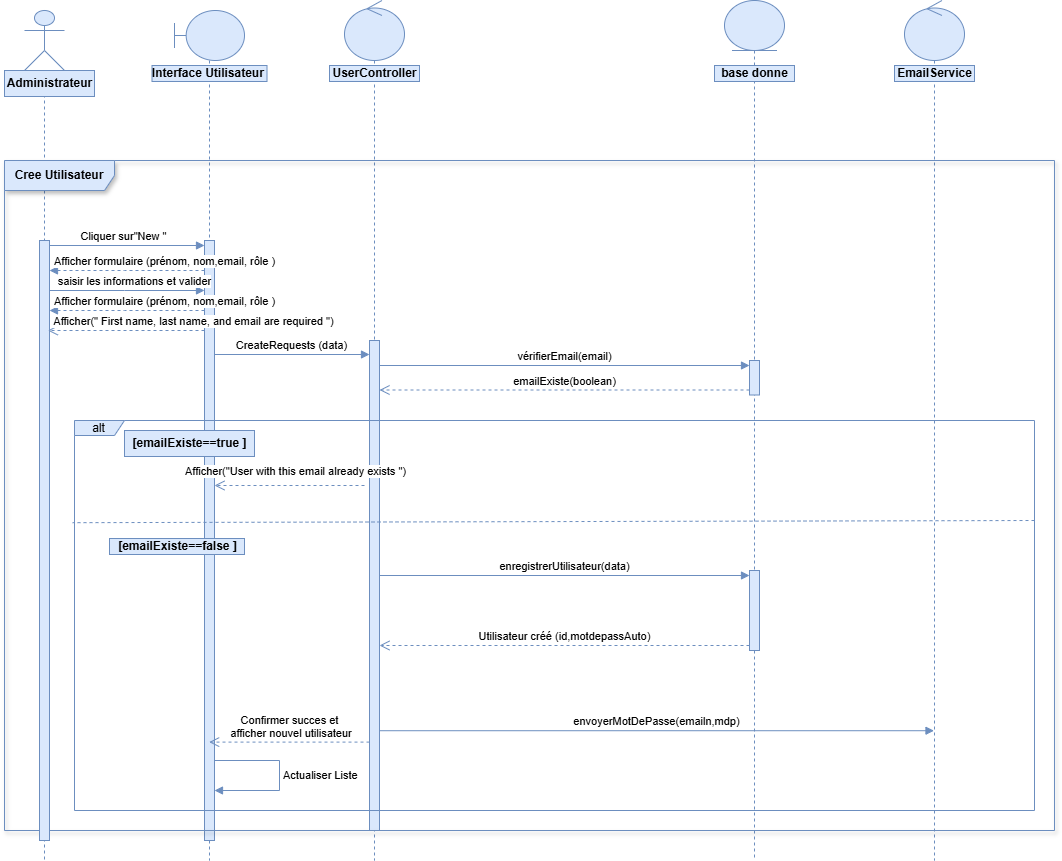

The diagram above was exported from draw.io. Its source (the exported page's mxGraphModel, read from the mxfile embedded in the PNG):
<mxGraphModel dx="1355" dy="816" grid="1" gridSize="10" guides="1" tooltips="1" connect="1" arrows="1" fold="1" page="1" pageScale="1" pageWidth="827" pageHeight="1169" math="0" shadow="0">
  <root>
    <mxCell id="0" />
    <mxCell id="1" parent="0" />
    <mxCell id="I1013kI742WdQnZGZ3WM-1" parent="1" style="shape=umlLifeline;perimeter=lifelinePerimeter;whiteSpace=wrap;html=1;container=1;dropTarget=0;collapsible=0;recursiveResize=0;outlineConnect=0;portConstraint=eastwest;newEdgeStyle={&quot;curved&quot;:0,&quot;rounded&quot;:0};participant=umlActor;size=60;fillColor=#dae8fc;strokeColor=#6c8ebf;" value="" vertex="1">
      <mxGeometry height="850" width="40" x="50" y="40" as="geometry" />
    </mxCell>
    <mxCell id="I1013kI742WdQnZGZ3WM-2" parent="1" style="shape=umlLifeline;perimeter=lifelinePerimeter;whiteSpace=wrap;html=1;container=1;dropTarget=0;collapsible=0;recursiveResize=0;outlineConnect=0;portConstraint=eastwest;newEdgeStyle={&quot;curved&quot;:0,&quot;rounded&quot;:0};participant=umlBoundary;size=50;fillColor=#dae8fc;strokeColor=#6c8ebf;" value="" vertex="1">
      <mxGeometry height="850" width="70" x="200" y="40" as="geometry" />
    </mxCell>
    <mxCell id="I1013kI742WdQnZGZ3WM-16" parent="I1013kI742WdQnZGZ3WM-2" style="html=1;points=[[0,0,0,0,5],[0,1,0,0,-5],[1,0,0,0,5],[1,1,0,0,-5]];perimeter=orthogonalPerimeter;outlineConnect=0;targetShapes=umlLifeline;portConstraint=eastwest;newEdgeStyle={&quot;curved&quot;:0,&quot;rounded&quot;:0};fillColor=#dae8fc;strokeColor=#6c8ebf;" value="" vertex="1">
      <mxGeometry height="600" width="10" x="30" y="230" as="geometry" />
    </mxCell>
    <mxCell id="hGPjYsSFXkMTMTIwYH28-11" edge="1" parent="I1013kI742WdQnZGZ3WM-2" source="I1013kI742WdQnZGZ3WM-16" style="html=1;align=left;spacingLeft=2;endArrow=block;rounded=0;edgeStyle=orthogonalEdgeStyle;curved=0;rounded=0;fillColor=#dae8fc;strokeColor=#6c8ebf;" target="I1013kI742WdQnZGZ3WM-16" value="Actualiser Liste">
      <mxGeometry relative="1" as="geometry">
        <Array as="points">
          <mxPoint x="105" y="750" />
          <mxPoint x="105" y="780" />
        </Array>
        <mxPoint x="75" y="750" as="sourcePoint" />
        <mxPoint x="80" y="780" as="targetPoint" />
      </mxGeometry>
    </mxCell>
    <mxCell id="I1013kI742WdQnZGZ3WM-3" parent="1" style="shape=umlLifeline;perimeter=lifelinePerimeter;whiteSpace=wrap;html=1;container=1;dropTarget=0;collapsible=0;recursiveResize=0;outlineConnect=0;portConstraint=eastwest;newEdgeStyle={&quot;curved&quot;:0,&quot;rounded&quot;:0};participant=umlControl;size=60;fillColor=#dae8fc;strokeColor=#6c8ebf;" value="" vertex="1">
      <mxGeometry height="860" width="60" x="370" y="30" as="geometry" />
    </mxCell>
    <mxCell id="I1013kI742WdQnZGZ3WM-22" parent="I1013kI742WdQnZGZ3WM-3" style="html=1;points=[[0,0,0,0,5],[0,1,0,0,-5],[1,0,0,0,5],[1,1,0,0,-5]];perimeter=orthogonalPerimeter;outlineConnect=0;targetShapes=umlLifeline;portConstraint=eastwest;newEdgeStyle={&quot;curved&quot;:0,&quot;rounded&quot;:0};fillColor=#dae8fc;strokeColor=#6c8ebf;" value="" vertex="1">
      <mxGeometry height="490" width="10" x="25" y="340" as="geometry" />
    </mxCell>
    <mxCell id="I1013kI742WdQnZGZ3WM-5" parent="1" style="shape=umlLifeline;perimeter=lifelinePerimeter;whiteSpace=wrap;html=1;container=1;dropTarget=0;collapsible=0;recursiveResize=0;outlineConnect=0;portConstraint=eastwest;newEdgeStyle={&quot;curved&quot;:0,&quot;rounded&quot;:0};participant=umlEntity;size=50;fillColor=#dae8fc;strokeColor=#6c8ebf;" value="" vertex="1">
      <mxGeometry height="860" width="60" x="750" y="30" as="geometry" />
    </mxCell>
    <mxCell id="I1013kI742WdQnZGZ3WM-25" parent="I1013kI742WdQnZGZ3WM-5" style="html=1;points=[[0,0,0,0,5],[0,1,0,0,-5],[1,0,0,0,5],[1,1,0,0,-5]];perimeter=orthogonalPerimeter;outlineConnect=0;targetShapes=umlLifeline;portConstraint=eastwest;newEdgeStyle={&quot;curved&quot;:0,&quot;rounded&quot;:0};fillColor=#dae8fc;strokeColor=#6c8ebf;" value="" vertex="1">
      <mxGeometry height="34.5" width="10" x="25" y="360" as="geometry" />
    </mxCell>
    <mxCell id="I1013kI742WdQnZGZ3WM-6" parent="1" style="shape=umlLifeline;perimeter=lifelinePerimeter;whiteSpace=wrap;html=1;container=1;dropTarget=0;collapsible=0;recursiveResize=0;outlineConnect=0;portConstraint=eastwest;newEdgeStyle={&quot;curved&quot;:0,&quot;rounded&quot;:0};participant=umlControl;size=60;fillColor=#dae8fc;strokeColor=#6c8ebf;" value="" vertex="1">
      <mxGeometry height="860" width="60" x="930" y="30" as="geometry" />
    </mxCell>
    <mxCell id="I1013kI742WdQnZGZ3WM-7" parent="1" style="text;align=center;fontStyle=1;verticalAlign=middle;spacingLeft=3;spacingRight=3;strokeColor=#6c8ebf;rotatable=0;points=[[0,0.5],[1,0.5]];portConstraint=eastwest;html=1;fillColor=#dae8fc;" value="Administrateur" vertex="1">
      <mxGeometry height="26" width="90" x="30" y="100" as="geometry" />
    </mxCell>
    <mxCell id="I1013kI742WdQnZGZ3WM-8" parent="1" style="text;align=center;fontStyle=1;verticalAlign=middle;spacingLeft=3;spacingRight=3;strokeColor=#6c8ebf;rotatable=0;points=[[0,0.5],[1,0.5]];portConstraint=eastwest;html=1;fillColor=#dae8fc;" value="Interface Utilisateur&amp;nbsp;" vertex="1">
      <mxGeometry height="16" width="115" x="177.5" y="95" as="geometry" />
    </mxCell>
    <mxCell id="I1013kI742WdQnZGZ3WM-9" parent="1" style="text;align=center;fontStyle=1;verticalAlign=middle;spacingLeft=3;spacingRight=3;strokeColor=#6c8ebf;rotatable=0;points=[[0,0.5],[1,0.5]];portConstraint=eastwest;html=1;fillColor=#dae8fc;" value="UserController" vertex="1">
      <mxGeometry height="16" width="90" x="355" y="95" as="geometry" />
    </mxCell>
    <mxCell id="I1013kI742WdQnZGZ3WM-11" parent="1" style="text;align=center;fontStyle=1;verticalAlign=middle;spacingLeft=3;spacingRight=3;strokeColor=#6c8ebf;rotatable=0;points=[[0,0.5],[1,0.5]];portConstraint=eastwest;html=1;fillColor=#dae8fc;" value="base donne" vertex="1">
      <mxGeometry height="16" width="80" x="740" y="95" as="geometry" />
    </mxCell>
    <mxCell id="I1013kI742WdQnZGZ3WM-12" parent="1" style="text;align=center;fontStyle=1;verticalAlign=middle;spacingLeft=3;spacingRight=3;strokeColor=#6c8ebf;rotatable=0;points=[[0,0.5],[1,0.5]];portConstraint=eastwest;html=1;fillColor=#dae8fc;" value="EmailService" vertex="1">
      <mxGeometry height="16" width="80" x="920" y="95" as="geometry" />
    </mxCell>
    <mxCell id="I1013kI742WdQnZGZ3WM-13" parent="1" style="shape=umlFrame;whiteSpace=wrap;html=1;pointerEvents=0;fillColor=#dae8fc;strokeColor=#6c8ebf;shadow=1;width=110;height=30;" value="&lt;span style=&quot;font-weight: 700; text-wrap-mode: nowrap;&quot;&gt;Cree Utilisateur&lt;/span&gt;" vertex="1">
      <mxGeometry height="670" width="1050" x="30" y="190" as="geometry" />
    </mxCell>
    <mxCell id="I1013kI742WdQnZGZ3WM-17" edge="1" parent="1" source="I1013kI742WdQnZGZ3WM-1" style="html=1;verticalAlign=bottom;endArrow=block;curved=0;rounded=0;entryX=0;entryY=0;entryDx=0;entryDy=5;fillColor=#dae8fc;strokeColor=#6c8ebf;" target="I1013kI742WdQnZGZ3WM-16" value="Cliquer sur&quot;New &quot;">
      <mxGeometry relative="1" x="-0.0042" as="geometry">
        <mxPoint as="offset" />
        <mxPoint x="160" y="275" as="sourcePoint" />
      </mxGeometry>
    </mxCell>
    <mxCell id="I1013kI742WdQnZGZ3WM-19" edge="1" parent="1" source="I1013kI742WdQnZGZ3WM-16" style="html=1;verticalAlign=bottom;endArrow=block;curved=0;rounded=0;dashed=1;fillColor=#dae8fc;strokeColor=#6c8ebf;" target="mjCUlJWcKH8WAKXWnqcV-1" value="Afficher formulaire (prénom, nom,email, rôle )">
      <mxGeometry relative="1" width="80" x="-0.4839" as="geometry">
        <mxPoint as="offset" />
        <Array as="points">
          <mxPoint x="150" y="300" />
        </Array>
        <mxPoint x="220" y="310" as="sourcePoint" />
        <mxPoint x="80" y="300" as="targetPoint" />
      </mxGeometry>
    </mxCell>
    <mxCell id="I1013kI742WdQnZGZ3WM-21" edge="1" parent="1" source="I1013kI742WdQnZGZ3WM-1" style="html=1;verticalAlign=bottom;endArrow=block;curved=0;rounded=0;fillColor=#dae8fc;strokeColor=#6c8ebf;" target="I1013kI742WdQnZGZ3WM-16" value="saisir les informations et valider">
      <mxGeometry relative="1" width="80" x="0.1244" as="geometry">
        <mxPoint as="offset" />
        <Array as="points">
          <mxPoint x="150" y="320" />
        </Array>
        <mxPoint x="120" y="380" as="sourcePoint" />
        <mxPoint x="220" y="330" as="targetPoint" />
      </mxGeometry>
    </mxCell>
    <mxCell id="I1013kI742WdQnZGZ3WM-23" edge="1" parent="1" style="html=1;verticalAlign=bottom;endArrow=block;curved=0;rounded=0;entryX=0;entryY=0;entryDx=0;entryDy=5;fillColor=#dae8fc;strokeColor=#6c8ebf;" value="CreateRequests (data)">
      <mxGeometry relative="1" as="geometry">
        <mxPoint x="240" y="384.00000000000045" as="sourcePoint" />
        <mxPoint x="395" y="384.00000000000045" as="targetPoint" />
      </mxGeometry>
    </mxCell>
    <mxCell id="I1013kI742WdQnZGZ3WM-24" edge="1" parent="1" style="html=1;verticalAlign=bottom;endArrow=open;dashed=1;endSize=8;curved=0;rounded=0;fillColor=#dae8fc;strokeColor=#6c8ebf;" target="I1013kI742WdQnZGZ3WM-16" value="Afficher(&quot;User with this email already exists &quot;)">
      <mxGeometry relative="1" x="-0.0667" y="-5" as="geometry">
        <mxPoint as="offset" />
        <mxPoint x="390" y="515" as="sourcePoint" />
        <mxPoint x="325" y="405" as="targetPoint" />
      </mxGeometry>
    </mxCell>
    <mxCell id="I1013kI742WdQnZGZ3WM-26" edge="1" parent="1" source="I1013kI742WdQnZGZ3WM-22" style="html=1;verticalAlign=bottom;endArrow=block;curved=0;rounded=0;entryX=0;entryY=0;entryDx=0;entryDy=5;fillColor=#dae8fc;strokeColor=#6c8ebf;" target="I1013kI742WdQnZGZ3WM-25" value="vérifierEmail(email)">
      <mxGeometry relative="1" as="geometry">
        <mxPoint x="410" y="360" as="sourcePoint" />
      </mxGeometry>
    </mxCell>
    <mxCell id="I1013kI742WdQnZGZ3WM-27" edge="1" parent="1" source="I1013kI742WdQnZGZ3WM-25" style="html=1;verticalAlign=bottom;endArrow=open;dashed=1;endSize=8;curved=0;rounded=0;exitX=0;exitY=1;exitDx=0;exitDy=-5;fillColor=#dae8fc;strokeColor=#6c8ebf;" target="I1013kI742WdQnZGZ3WM-22" value="emailExiste(boolean)">
      <mxGeometry relative="1" as="geometry">
        <mxPoint x="410" y="403" as="targetPoint" />
      </mxGeometry>
    </mxCell>
    <mxCell id="I1013kI742WdQnZGZ3WM-31" parent="1" style="shape=umlFrame;whiteSpace=wrap;html=1;pointerEvents=0;width=50;height=15;fillColor=#dae8fc;strokeColor=#6c8ebf;" value="alt" vertex="1">
      <mxGeometry height="390" width="960" x="100" y="450" as="geometry" />
    </mxCell>
    <mxCell id="I1013kI742WdQnZGZ3WM-33" parent="1" style="text;align=center;fontStyle=1;verticalAlign=middle;spacingLeft=3;spacingRight=3;strokeColor=#6c8ebf;rotatable=0;points=[[0,0.5],[1,0.5]];portConstraint=eastwest;html=1;fillColor=#dae8fc;" value="[emailExiste==true ]" vertex="1">
      <mxGeometry height="26" width="130" x="150" y="460" as="geometry" />
    </mxCell>
    <mxCell id="I1013kI742WdQnZGZ3WM-35" edge="1" parent="1" style="html=1;verticalAlign=bottom;endArrow=none;dashed=1;endSize=8;curved=0;rounded=0;endFill=0;entryX=-0.002;entryY=0.262;entryDx=0;entryDy=0;entryPerimeter=0;fillColor=#dae8fc;strokeColor=#6c8ebf;" target="I1013kI742WdQnZGZ3WM-31" value="">
      <mxGeometry relative="1" as="geometry">
        <Array as="points">
          <mxPoint x="1060" y="550" />
        </Array>
        <mxPoint x="1060" y="550" as="sourcePoint" />
        <mxPoint x="300" y="549.38" as="targetPoint" />
      </mxGeometry>
    </mxCell>
    <mxCell id="I1013kI742WdQnZGZ3WM-36" parent="1" style="text;align=center;fontStyle=1;verticalAlign=middle;spacingLeft=3;spacingRight=3;strokeColor=#6c8ebf;rotatable=0;points=[[0,0.5],[1,0.5]];portConstraint=eastwest;html=1;fillColor=#dae8fc;" value="[emailExiste==false ]" vertex="1">
      <mxGeometry height="16" width="135" x="135" y="568" as="geometry" />
    </mxCell>
    <mxCell id="mjCUlJWcKH8WAKXWnqcV-1" parent="1" style="html=1;points=[[0,0,0,0,5],[0,1,0,0,-5],[1,0,0,0,5],[1,1,0,0,-5]];perimeter=orthogonalPerimeter;outlineConnect=0;targetShapes=umlLifeline;portConstraint=eastwest;newEdgeStyle={&quot;curved&quot;:0,&quot;rounded&quot;:0};fillColor=#dae8fc;strokeColor=#6c8ebf;" value="" vertex="1">
      <mxGeometry height="600" width="10" x="65" y="270" as="geometry" />
    </mxCell>
    <mxCell id="hGPjYsSFXkMTMTIwYH28-1" parent="1" style="html=1;points=[[0,0,0,0,5],[0,1,0,0,-5],[1,0,0,0,5],[1,1,0,0,-5]];perimeter=orthogonalPerimeter;outlineConnect=0;targetShapes=umlLifeline;portConstraint=eastwest;newEdgeStyle={&quot;curved&quot;:0,&quot;rounded&quot;:0};fillColor=#dae8fc;strokeColor=#6c8ebf;" value="" vertex="1">
      <mxGeometry height="80" width="10" x="775" y="600" as="geometry" />
    </mxCell>
    <mxCell id="hGPjYsSFXkMTMTIwYH28-2" edge="1" parent="1" source="I1013kI742WdQnZGZ3WM-22" style="html=1;verticalAlign=bottom;endArrow=block;curved=0;rounded=0;entryX=0;entryY=0;entryDx=0;entryDy=5;fillColor=#dae8fc;strokeColor=#6c8ebf;" target="hGPjYsSFXkMTMTIwYH28-1" value="enregistrerUtilisateur(data)">
      <mxGeometry relative="1" as="geometry">
        <mxPoint x="410" y="605" as="sourcePoint" />
      </mxGeometry>
    </mxCell>
    <mxCell id="hGPjYsSFXkMTMTIwYH28-3" edge="1" parent="1" source="hGPjYsSFXkMTMTIwYH28-1" style="html=1;verticalAlign=bottom;endArrow=open;dashed=1;endSize=8;curved=0;rounded=0;exitX=0;exitY=1;exitDx=0;exitDy=-5;fillColor=#dae8fc;strokeColor=#6c8ebf;" target="I1013kI742WdQnZGZ3WM-22" value="Utilisateur créé (id,motdepassAuto)">
      <mxGeometry relative="1" as="geometry">
        <mxPoint x="705" y="675" as="targetPoint" />
      </mxGeometry>
    </mxCell>
    <mxCell id="hGPjYsSFXkMTMTIwYH28-5" edge="1" parent="1" style="html=1;verticalAlign=bottom;endArrow=block;curved=0;rounded=0;exitX=0.971;exitY=0.974;exitDx=0;exitDy=0;exitPerimeter=0;fillColor=#dae8fc;strokeColor=#6c8ebf;" value="envoyerMotDePasse(emailn,mdp)">
      <mxGeometry relative="1" width="80" x="-0.0004" as="geometry">
        <mxPoint as="offset" />
        <mxPoint x="404.71000000000004" y="760.22" as="sourcePoint" />
        <mxPoint x="959.5" y="760.22" as="targetPoint" />
      </mxGeometry>
    </mxCell>
    <mxCell id="hGPjYsSFXkMTMTIwYH28-9" edge="1" parent="1" source="I1013kI742WdQnZGZ3WM-22" style="html=1;verticalAlign=bottom;endArrow=open;dashed=1;endSize=8;curved=0;rounded=0;entryX=0.464;entryY=0.836;entryDx=0;entryDy=0;entryPerimeter=0;fillColor=#dae8fc;strokeColor=#6c8ebf;" target="I1013kI742WdQnZGZ3WM-16" value="Confirmer succes et&lt;div&gt;&amp;nbsp;afficher nouvel utilisateur&lt;/div&gt;">
      <mxGeometry relative="1" as="geometry">
        <mxPoint x="360" y="770" as="sourcePoint" />
        <mxPoint x="280" y="770" as="targetPoint" />
      </mxGeometry>
    </mxCell>
    <mxCell id="kmEyqTJ0agDOd_V4qD5T-1" edge="1" parent="1" style="html=1;verticalAlign=bottom;endArrow=block;curved=0;rounded=0;dashed=1;fillColor=#dae8fc;strokeColor=#6c8ebf;" value="Afficher formulaire (prénom, nom,email, rôle )">
      <mxGeometry relative="1" width="80" x="-0.4839" as="geometry">
        <mxPoint as="offset" />
        <Array as="points">
          <mxPoint x="150" y="340" />
        </Array>
        <mxPoint x="230" y="340" as="sourcePoint" />
        <mxPoint x="75" y="340" as="targetPoint" />
      </mxGeometry>
    </mxCell>
    <mxCell id="kmEyqTJ0agDOd_V4qD5T-2" edge="1" parent="1" source="I1013kI742WdQnZGZ3WM-16" style="html=1;verticalAlign=bottom;endArrow=open;dashed=1;endSize=8;curved=0;rounded=0;entryX=0.833;entryY=0.15;entryDx=0;entryDy=0;entryPerimeter=0;fillColor=#dae8fc;strokeColor=#6c8ebf;" target="mjCUlJWcKH8WAKXWnqcV-1" value="Afficher(&quot; First name, last name, and email are required &quot;)">
      <mxGeometry relative="1" x="-0.8723" as="geometry">
        <mxPoint as="offset" />
        <mxPoint x="220" y="360" as="sourcePoint" />
        <mxPoint x="140" y="360" as="targetPoint" />
      </mxGeometry>
    </mxCell>
  </root>
</mxGraphModel>